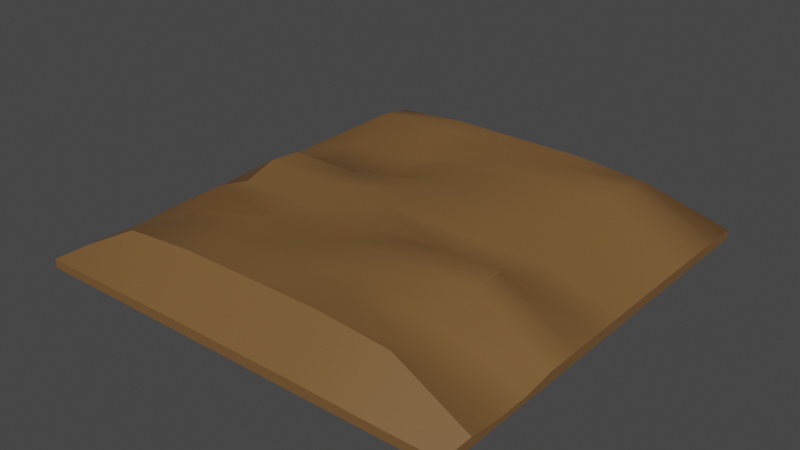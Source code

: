 # Source: Soil.blend  (saved by Blender 4.0.36; exported with 4.5.12 LTS)
import bpy
from mathutils import Matrix  # noqa: F401  (used for matrix-valued properties, if any)

bpy.ops.wm.read_factory_settings(use_empty=True)
scene = bpy.context.scene
scene.name = 'Scene'

# ---- collections
col_collection = bpy.data.collections.new('Collection'); scene.collection.children.link(col_collection)

# ---- images (referenced by path relative to the original .blend; pixels are not part of the script)
import os
ASSET_DIR = os.environ.get("B2B_ASSET_DIR", "")  # directory of the original .blend (textures are referenced by path, not embedded)
HERE = os.path.dirname(os.path.abspath(__file__))  # packed textures are extracted next to this script under _unpacked/

def load_image(name, relpath, width, height, colorspace="sRGB"):
    """Load a texture the original file referenced (path relative to the .blend, or extracted next to this script)."""
    p = next((c for c in (os.path.join(HERE, relpath), os.path.join(ASSET_DIR, relpath)) if relpath and os.path.exists(c)), "")
    if p:
        img = bpy.data.images.load(p, check_existing=True)
        img.name = name
    else:  # same state as the original file: an image datablock whose file is absent (Cycles renders it pink)
        img = bpy.data.images.new(name, width, height)
        img.source = "FILE"
        img.filepath = "//" + (relpath or name)
    img.colorspace_settings.name = colorspace
    return img
img_compostsoil1uv_png = load_image('CompostSoil1UV.png', 'CompostSoil1UV.png', 1024, 1024, 'sRGB')

# ---- materials (node trees are filled in below, after node groups)
mat_material_013 = bpy.data.materials.new('Material.013')
mat_material_013.use_transparent_shadow = False

# ---- node groups
ng_auto_smooth = bpy.data.node_groups.new('Auto Smooth', 'GeometryNodeTree')
_s = ng_auto_smooth.interface.new_socket(name='Geometry', in_out='OUTPUT', socket_type='NodeSocketGeometry')
_s = ng_auto_smooth.interface.new_socket(name='Geometry', in_out='INPUT', socket_type='NodeSocketGeometry')
_s = ng_auto_smooth.interface.new_socket(name='Angle', in_out='INPUT', socket_type='NodeSocketFloat')
_s.subtype = 'ANGLE'
_s.min_value = 0.0
_s.max_value = 3.142
ng_auto_smooth.is_modifier = True
_N = ng_auto_smooth.nodes; _L = ng_auto_smooth.links
n0 = _N.new('NodeGroupOutput'); n0.name = 'Group Output'; n0.location = (480, -100)
n1 = _N.new('NodeGroupInput'); n1.name = 'Group Input'; n1.location = (-420, -300)
n2 = _N.new('NodeGroupInput'); n2.name = 'Group Input.001'; n2.location = (-60, -100)
n3 = _N.new('GeometryNodeSetShadeSmooth'); n3.name = 'Set Shade Smooth'; n3.location = (120, -100)
n3.domain = 'EDGE'
n4 = _N.new('GeometryNodeSetShadeSmooth'); n4.name = 'Set Shade Smooth.001'; n4.location = (300, -100)
n5 = _N.new('GeometryNodeInputMeshEdgeAngle'); n5.name = 'Edge Angle'; n5.location = (-420, -220)
n6 = _N.new('GeometryNodeInputEdgeSmooth'); n6.name = 'Is Edge Smooth'; n6.location = (-60, -160)
n7 = _N.new('GeometryNodeInputShadeSmooth'); n7.name = 'Is Face Smooth'; n7.location = (-240, -340)
n8 = _N.new('FunctionNodeBooleanMath'); n8.name = 'Boolean Math'; n8.location = (-60, -220)
n9 = _N.new('FunctionNodeCompare'); n9.name = 'Compare'; n9.location = (-240, -180)
n9.operation = 'LESS_EQUAL'
_L.new(n5.outputs[0], n9.inputs[0])
_L.new(n4.outputs[0], n0.inputs[0])
_L.new(n1.outputs[1], n9.inputs[1])
_L.new(n9.outputs[0], n8.inputs[0])
_L.new(n7.outputs[0], n8.inputs[1])
_L.new(n2.outputs[0], n3.inputs[0])
_L.new(n6.outputs[0], n3.inputs[1])
_L.new(n3.outputs[0], n4.inputs[0])
_L.new(n8.outputs[0], n3.inputs[2])
n0.is_active_output = True

# ---- material node trees
mat_material_013.use_nodes = True; mat_material_013.node_tree.nodes.clear()
_N = mat_material_013.node_tree.nodes; _L = mat_material_013.node_tree.links
n0 = _N.new('ShaderNodeBsdfPrincipled'); n0.name = 'Principled BSDF'; n0.location = (10, 300)
n0.distribution = 'GGX'
n0.subsurface_method = 'RANDOM_WALK_SKIN'
n0.inputs[0].default_value = (0.1912, 0.09758, 0.0331, 1.0)
n0.inputs[3].default_value = 1.45
n0.inputs[27].default_value = (0.0, 0.0, 0.0, 1.0)
n0.inputs[28].default_value = 1.0
n1 = _N.new('ShaderNodeOutputMaterial'); n1.name = 'Material Output'; n1.location = (300, 300)
n2 = _N.new('ShaderNodeTexImage'); n2.name = 'Image Texture'; n2.location = (-401, 237)
n2.image = img_compostsoil1uv_png
_L.new(n0.outputs[0], n1.inputs[0])
n1.is_active_output = True

# ---- world
world_world = bpy.data.worlds.new('World'); scene.world = world_world
world_world.use_nodes = True; world_world.node_tree.nodes.clear()
_N = world_world.node_tree.nodes; _L = world_world.node_tree.links
n0 = _N.new('ShaderNodeOutputWorld'); n0.name = 'World Output'; n0.location = (300, 300)
n1 = _N.new('ShaderNodeBackground'); n1.name = 'Background'; n1.location = (10, 300)
n1.inputs[0].default_value = (0.05088, 0.05088, 0.05088, 1.0)
_L.new(n1.outputs[0], n0.inputs[0])
n0.is_active_output = True
world_world.color = (0.05088, 0.05088, 0.05088)
world_world.use_sun_shadow = False
world_world.sun_shadow_jitter_overblur = 0.0

# ---- meshes
me_cube_014 = bpy.data.meshes.new('Cube.014')
me_cube_014.from_pydata([(1.002, 1.002, 0.04064), (1.002, 1.002, 3.092e-06), (1.002, -1.002, 0.04064), (1.002, -1.002, 3.092e-06), (-1.002, 1.002, 0.04064), (-1.002, 1.002, 3.092e-06), (-1.002, -1.002, 0.04064), (-1.002, -1.002, 3.092e-06), (-1.002, 0.848, 3.092e-06), (-1.002, 0.6939, 3.092e-06), (-1.002, 0.5397, 3.092e-06), (-1.002, 0.3855, 3.092e-06), (-1.002, 0.2313, 3.092e-06), (-1.002, 0.07709, 3.092e-06), (-1.002, -0.07709, 3.092e-06), (-1.002, -0.2313, 3.092e-06), (-1.002, -0.3855, 3.092e-06), (-1.002, -0.5397, 3.092e-06), (-1.002, -0.6939, 3.092e-06), (-1.002, -0.848, 3.092e-06), (1.002, 0.848, 0.04064), (1.002, 0.6939, 0.046), (1.002, 0.5397, 0.046), (1.002, 0.3855, 0.046), (1.002, 0.2313, 0.046), (1.002, 0.07709, 0.046), (1.002, -0.07709, 0.046), (1.002, -0.2313, 0.046), (1.002, -0.3855, 0.046), (1.002, -0.5397, 0.02485), (1.002, -0.6939, 0.02485), (1.002, -0.848, 0.04064), (-1.002, -0.848, 0.04064), (-1.002, -0.6939, 0.03444), (-1.002, -0.5397, 0.03444), (-1.002, -0.3855, 0.046), (-1.002, -0.2278, 0.03942), (-1.002, -0.08056, 0.04845), (-1.002, 0.07709, 0.046), (-1.002, 0.2313, 0.046), (-1.002, 0.3855, 0.046), (-1.002, 0.5397, 0.046), (-1.002, 0.6939, 0.046), (-1.002, 0.848, 0.04064), (1.002, -0.848, 3.092e-06), (1.002, -0.6939, 3.092e-06), (1.002, -0.5397, 3.092e-06), (1.002, -0.3855, 3.092e-06), (1.002, -0.2313, 3.092e-06), (1.002, -0.07709, 3.092e-06), (1.002, 0.07709, 3.092e-06), (1.002, 0.2313, 3.092e-06), (1.002, 0.3855, 3.092e-06), (1.002, 0.5397, 3.092e-06), (1.002, 0.6939, 3.092e-06), (1.002, 0.848, 3.092e-06), (0.6682, 1.002, 3.092e-06), (0.3341, 1.002, 3.092e-06), (-2.956e-08, 1.002, 3.092e-06), (-0.3341, 1.002, 3.092e-06), (-0.6682, 1.002, 3.092e-06), (0.6682, -1.002, 0.04064), (0.3341, -1.002, 0.046), (-2.956e-08, -1.002, 0.046), (-0.3341, -1.002, 0.046), (-0.6682, -1.002, 0.04064), (-0.6682, -1.002, 3.092e-06), (-0.3341, -1.002, 3.092e-06), (3.017e-08, -1.002, 3.092e-06), (0.3341, -1.002, 3.092e-06), (0.6682, -1.002, 3.092e-06), (-0.6682, 1.002, 0.04064), (-0.3341, 1.002, 0.046), (3.017e-08, 1.002, 0.046), (0.3341, 1.002, 0.046), (0.6682, 1.002, 0.04064), (0.6682, 0.848, 0.01792), (0.3341, 0.848, 0.01792), (-2.956e-08, 0.848, 0.01792), (-0.3341, 0.848, 0.01792), (-0.6682, 0.848, 0.01792), (0.6682, 0.6939, 0.01792), (0.3341, 0.6939, 0.01792), (-2.956e-08, 0.6939, 0.01792), (-0.3341, 0.6939, 0.01792), (-0.6682, 0.6939, 0.01792), (0.6682, 0.5397, 0.01792), (0.3341, 0.5397, 0.01792), (-2.956e-08, 0.5397, 0.01792), (-0.3341, 0.5397, 0.01792), (-0.6682, 0.5397, 0.01792), (0.6682, 0.3855, 0.01792), (0.3341, 0.3855, 0.01792), (-2.956e-08, 0.3855, 0.01792), (-0.3341, 0.3855, 0.01792), (-0.6682, 0.3855, 0.01792), (0.6682, 0.2313, 0.01792), (0.3341, 0.2313, 0.01792), (-2.956e-08, 0.2313, 0.01792), (-0.3341, 0.2313, 0.01792), (-0.6682, 0.2313, 0.01792), (0.6682, 0.07709, 0.01792), (0.3341, 0.07709, 0.01792), (-2.956e-08, 0.07709, 0.01792), (-0.3341, 0.07709, 0.01792), (-0.6682, 0.07709, 0.01792), (0.6682, -0.07709, 0.01792), (0.3341, -0.07709, 0.01792), (-2.956e-08, -0.07709, 0.01792), (-0.3341, -0.07709, 0.01792), (-0.6682, -0.07709, 0.01792), (0.6682, -0.2313, 0.01792), (0.3341, -0.2313, 0.01792), (-2.956e-08, -0.2313, 0.01792), (-0.3341, -0.2313, 0.01792), (-0.6682, -0.2313, 0.01792), (0.6682, -0.3855, 0.01792), (0.3341, -0.3855, 0.01792), (-2.956e-08, -0.3855, 0.01792), (-0.3341, -0.3855, 0.01792), (-0.6682, -0.3855, 0.01792), (0.6682, -0.5397, 0.01792), (0.3341, -0.5397, 0.01792), (-2.956e-08, -0.5397, 0.01792), (-0.3341, -0.5397, 0.01792), (-0.6682, -0.5397, 0.01792), (0.6682, -0.6939, 0.01792), (0.3341, -0.6939, 0.01792), (-2.956e-08, -0.6939, 0.01792), (-0.3341, -0.6939, 0.01792), (-0.6682, -0.6939, 0.01792), (0.6682, -0.848, 0.01792), (0.3341, -0.848, 0.01792), (-2.956e-08, -0.848, 0.01792), (-0.3341, -0.848, 0.01792), (-0.6682, -0.848, 0.01792), (-0.6682, 0.848, 0.2237), (-0.3341, 0.848, 0.2508), (3.017e-08, 0.848, 0.2508), (0.3341, 0.848, 0.2508), (0.6682, 0.848, 0.2237), (-0.6682, 0.6939, 0.2508), (-0.3341, 0.6939, 0.2508), (3.017e-08, 0.6939, 0.2508), (0.3341, 0.6939, 0.2508), (0.6682, 0.6939, 0.2508), (-0.6682, 0.5397, 0.1532), (-0.3341, 0.5397, 0.1532), (3.017e-08, 0.5397, 0.2508), (0.3341, 0.5397, 0.2508), (0.6682, 0.5397, 0.2508), (-0.6682, 0.3855, 0.1532), (-0.3341, 0.3855, 0.1532), (3.017e-08, 0.3855, 0.2508), (0.3341, 0.3855, 0.1952), (0.6682, 0.3855, 0.1952), (-0.6682, 0.2313, 0.1532), (-0.3341, 0.2313, 0.1532), (3.017e-08, 0.2313, 0.2508), (0.3341, 0.2313, 0.1952), (0.6682, 0.2313, 0.1952), (-0.6682, 0.07709, 0.2508), (-0.3341, 0.07709, 0.2508), (3.017e-08, 0.07709, 0.2508), (0.3341, 0.07709, 0.1445), (0.6682, 0.07709, 0.1445), (-0.6682, -0.08056, 0.2632), (-0.3341, -0.07709, 0.2508), (3.017e-08, -0.07709, 0.2508), (0.3341, -0.07709, 0.1445), (0.6682, -0.07709, 0.1445), (-0.6682, -0.2278, 0.2175), (-0.3341, -0.2313, 0.2176), (3.017e-08, -0.2313, 0.2176), (0.3341, -0.2313, 0.2508), (0.6682, -0.2313, 0.2508), (-0.6682, -0.3855, 0.2508), (-0.3341, -0.3855, 0.2176), (3.017e-08, -0.3855, 0.2176), (0.3341, -0.3855, 0.2508), (0.6682, -0.3855, 0.2508), (-0.6682, -0.5397, 0.1923), (-0.3341, -0.5397, 0.2508), (3.017e-08, -0.5397, 0.2508), (0.3341, -0.5397, 0.2508), (0.6682, -0.5397, 0.1437), (-0.6682, -0.6939, 0.1923), (-0.3341, -0.6939, 0.2508), (3.017e-08, -0.6939, 0.2508), (0.3341, -0.6939, 0.2508), (0.6682, -0.6939, 0.1437), (-0.6682, -0.848, 0.2237), (-0.3341, -0.848, 0.2508), (3.017e-08, -0.848, 0.2508), (0.3341, -0.848, 0.2508), (0.6682, -0.848, 0.2237)], [], [(191, 32, 6, 65), (66, 65, 6, 7), (8, 43, 4, 5), (131, 44, 3, 70), (44, 31, 2, 3), (56, 75, 0, 1), (1, 0, 20, 55), (55, 20, 21, 54), (54, 21, 22, 53), (53, 22, 23, 52), (52, 23, 24, 51), (51, 24, 25, 50), (50, 25, 26, 49), (49, 26, 27, 48), (48, 27, 28, 47), (47, 28, 29, 46), (46, 29, 30, 45), (45, 30, 31, 44), (56, 1, 55, 76), (76, 55, 54, 81), (81, 54, 53, 86), (86, 53, 52, 91), (91, 52, 51, 96), (96, 51, 50, 101), (101, 50, 49, 106), (106, 49, 48, 111), (111, 48, 47, 116), (116, 47, 46, 121), (121, 46, 45, 126), (126, 45, 44, 131), (7, 6, 32, 19), (19, 32, 33, 18), (18, 33, 34, 17), (17, 34, 35, 16), (16, 35, 36, 15), (15, 36, 37, 14), (14, 37, 38, 13), (13, 38, 39, 12), (12, 39, 40, 11), (11, 40, 41, 10), (10, 41, 42, 9), (9, 42, 43, 8), (71, 4, 43, 136), (136, 43, 42, 141), (141, 42, 41, 146), (146, 41, 40, 151), (151, 40, 39, 156), (156, 39, 38, 161), (161, 38, 37, 166), (166, 37, 36, 171), (171, 36, 35, 176), (176, 35, 34, 181), (181, 34, 33, 186), (186, 33, 32, 191), (30, 190, 195, 31), (190, 189, 194, 195), (189, 188, 193, 194), (188, 187, 192, 193), (187, 186, 191, 192), (29, 185, 190, 30), (185, 184, 189, 190), (184, 183, 188, 189), (183, 182, 187, 188), (182, 181, 186, 187), (28, 180, 185, 29), (180, 179, 184, 185), (179, 178, 183, 184), (178, 177, 182, 183), (177, 176, 181, 182), (27, 175, 180, 28), (175, 174, 179, 180), (174, 173, 178, 179), (173, 172, 177, 178), (172, 171, 176, 177), (26, 170, 175, 27), (170, 169, 174, 175), (169, 168, 173, 174), (168, 167, 172, 173), (167, 166, 171, 172), (25, 165, 170, 26), (165, 164, 169, 170), (164, 163, 168, 169), (163, 162, 167, 168), (162, 161, 166, 167), (24, 160, 165, 25), (160, 159, 164, 165), (159, 158, 163, 164), (158, 157, 162, 163), (157, 156, 161, 162), (23, 155, 160, 24), (155, 154, 159, 160), (154, 153, 158, 159), (153, 152, 157, 158), (152, 151, 156, 157), (22, 150, 155, 23), (150, 149, 154, 155), (149, 148, 153, 154), (148, 147, 152, 153), (147, 146, 151, 152), (21, 145, 150, 22), (145, 144, 149, 150), (144, 143, 148, 149), (143, 142, 147, 148), (142, 141, 146, 147), (20, 140, 145, 21), (140, 139, 144, 145), (139, 138, 143, 144), (138, 137, 142, 143), (137, 136, 141, 142), (0, 75, 140, 20), (75, 74, 139, 140), (74, 73, 138, 139), (73, 72, 137, 138), (72, 71, 136, 137), (18, 130, 135, 19), (130, 129, 134, 135), (129, 128, 133, 134), (128, 127, 132, 133), (127, 126, 131, 132), (17, 125, 130, 18), (125, 124, 129, 130), (124, 123, 128, 129), (123, 122, 127, 128), (122, 121, 126, 127), (16, 120, 125, 17), (120, 119, 124, 125), (119, 118, 123, 124), (118, 117, 122, 123), (117, 116, 121, 122), (15, 115, 120, 16), (115, 114, 119, 120), (114, 113, 118, 119), (113, 112, 117, 118), (112, 111, 116, 117), (14, 110, 115, 15), (110, 109, 114, 115), (109, 108, 113, 114), (108, 107, 112, 113), (107, 106, 111, 112), (13, 105, 110, 14), (105, 104, 109, 110), (104, 103, 108, 109), (103, 102, 107, 108), (102, 101, 106, 107), (12, 100, 105, 13), (100, 99, 104, 105), (99, 98, 103, 104), (98, 97, 102, 103), (97, 96, 101, 102), (11, 95, 100, 12), (95, 94, 99, 100), (94, 93, 98, 99), (93, 92, 97, 98), (92, 91, 96, 97), (10, 90, 95, 11), (90, 89, 94, 95), (89, 88, 93, 94), (88, 87, 92, 93), (87, 86, 91, 92), (9, 85, 90, 10), (85, 84, 89, 90), (84, 83, 88, 89), (83, 82, 87, 88), (82, 81, 86, 87), (8, 80, 85, 9), (80, 79, 84, 85), (79, 78, 83, 84), (78, 77, 82, 83), (77, 76, 81, 82), (5, 60, 80, 8), (60, 59, 79, 80), (59, 58, 78, 79), (58, 57, 77, 78), (57, 56, 76, 77), (5, 4, 71, 60), (60, 71, 72, 59), (59, 72, 73, 58), (58, 73, 74, 57), (57, 74, 75, 56), (19, 135, 66, 7), (135, 134, 67, 66), (134, 133, 68, 67), (133, 132, 69, 68), (132, 131, 70, 69), (3, 2, 61, 70), (70, 61, 62, 69), (69, 62, 63, 68), (68, 63, 64, 67), (67, 64, 65, 66), (31, 195, 61, 2), (195, 194, 62, 61), (194, 193, 63, 62), (193, 192, 64, 63), (192, 191, 65, 64)])
me_cube_014.polygons.foreach_set('use_smooth', [True] * 194)
_uv = me_cube_014.uv_layers.new(name='UVMap')
_uv.uv.foreach_set('vector', [0.2745, 0.2142, 0.3059, 0.1309, 0.3338, 0.1309, 0.3338, 0.2142, 0.3408, 0.2142, 0.3338, 0.2142, 0.3338, 0.1309, 0.3408, 0.1309, 0.4599, 0.2428, 0.4701, 0.2428, 0.3744, 0.2285, 0.3642, 0.2285, 0.3644, 0.03846, 0.2811, 0.03846, 0.2811, 0.0, 0.3644, 0.0, 0.316, 0.1361, 0.3058, 0.1361, 0.3058, 0.09766, 0.316, 0.09766, 0.2699, 0.2142, 0.3666, 0.1068, 0.3666, 0.02344, 0.2699, 0.1309, 0.3316, 0.3555, 0.3215, 0.3555, 0.3215, 0.317, 0.3316, 0.317, 0.3316, 0.317, 0.3215, 0.317, 0.3201, 0.2785, 0.3316, 0.2785, 0.3316, 0.2785, 0.3201, 0.2785, 0.3201, 0.2401, 0.3316, 0.2401, 0.3316, 0.2401, 0.3201, 0.2401, 0.3201, 0.2016, 0.3316, 0.2016, 0.3316, 0.2016, 0.3201, 0.2016, 0.3201, 0.1632, 0.3316, 0.1632, 0.3316, 0.1632, 0.3201, 0.1632, 0.3045, 0.3669, 0.316, 0.3669, 0.316, 0.3669, 0.3045, 0.3669, 0.3045, 0.3284, 0.316, 0.3284, 0.316, 0.3284, 0.3045, 0.3284, 0.3045, 0.29, 0.316, 0.29, 0.316, 0.29, 0.3045, 0.29, 0.3045, 0.2515, 0.316, 0.2515, 0.316, 0.2515, 0.3045, 0.2515, 0.3098, 0.213, 0.316, 0.213, 0.316, 0.213, 0.3098, 0.213, 0.3098, 0.1746, 0.316, 0.1746, 0.316, 0.1746, 0.3098, 0.1746, 0.3058, 0.1361, 0.316, 0.1361, 0.2843, 0.2051, 0.3045, 0.09766, 0.2967, 0.2194, 0.38, 0.2194, 0.38, 0.2194, 0.2967, 0.2194, 0.2967, 0.1809, 0.38, 0.1809, 0.38, 0.1809, 0.2967, 0.1809, 0.2811, 0.3846, 0.3644, 0.3846, 0.3644, 0.3846, 0.2811, 0.3846, 0.2811, 0.3462, 0.3644, 0.3462, 0.3644, 0.3462, 0.2811, 0.3462, 0.2811, 0.3077, 0.3644, 0.3077, 0.3644, 0.3077, 0.2811, 0.3077, 0.2811, 0.2692, 0.3644, 0.2692, 0.3644, 0.2692, 0.2811, 0.2692, 0.2811, 0.2308, 0.3644, 0.2308, 0.3644, 0.2308, 0.2811, 0.2308, 0.2811, 0.1923, 0.3644, 0.1923, 0.3644, 0.1923, 0.2811, 0.1923, 0.2811, 0.1538, 0.3644, 0.1538, 0.3644, 0.1538, 0.2811, 0.1538, 0.2811, 0.1154, 0.3644, 0.1154, 0.3644, 0.1154, 0.2811, 0.1154, 0.2811, 0.07692, 0.3644, 0.07692, 0.3644, 0.07692, 0.2811, 0.07692, 0.2811, 0.03846, 0.3644, 0.03846, 0.3408, 0.1309, 0.3509, 0.1309, 0.3509, 0.1693, 0.3408, 0.1693, 0.3408, 0.1693, 0.3509, 0.1693, 0.3494, 0.2078, 0.3408, 0.2078, 0.3408, 0.2078, 0.3494, 0.2078, 0.4529, 0.1388, 0.4443, 0.1388, 0.4443, 0.1388, 0.4529, 0.1388, 0.4558, 0.1773, 0.4443, 0.1773, 0.4443, 0.1773, 0.4558, 0.1773, 0.4541, 0.2166, 0.4443, 0.2157, 0.4443, 0.2157, 0.4541, 0.2166, 0.4564, 0.2533, 0.4443, 0.2542, 0.4443, 0.2542, 0.4564, 0.2533, 0.4558, 0.2927, 0.4443, 0.2927, 0.4443, 0.2927, 0.4558, 0.2927, 0.4558, 0.3311, 0.4443, 0.3311, 0.4443, 0.3311, 0.4558, 0.3311, 0.4558, 0.3696, 0.4443, 0.3696, 0.4443, 0.3696, 0.4558, 0.3696, 0.4714, 0.1659, 0.4599, 0.1659, 0.4599, 0.1659, 0.4714, 0.1659, 0.4714, 0.2043, 0.4599, 0.2043, 0.4599, 0.2043, 0.4714, 0.2043, 0.4701, 0.2428, 0.4599, 0.2428, 0.3822, 0.1979, 0.2865, 0.2285, 0.3615, 0.1211, 0.323, 0.1979, 0.323, 0.1979, 0.3615, 0.1211, 0.3322, 0.1211, 0.29, 0.1979, 0.475, 0.2633, 0.4493, 0.35, 0.4215, 0.3531, 0.4306, 0.2682, 0.2833, 0.1868, 0.3045, 0.1108, 0.2761, 0.1093, 0.2548, 0.1853, 0.2548, 0.1853, 0.2761, 0.1093, 0.2476, 0.1077, 0.2264, 0.1837, 0.2264, 0.1837, 0.2476, 0.1077, 0.2192, 0.1062, 0.1816, 0.1813, 0.1816, 0.1813, 0.2192, 0.1062, 0.1897, 0.1046, 0.1505, 0.1796, 0.4215, 0.263, 0.3949, 0.3501, 0.3668, 0.3534, 0.3872, 0.2671, 0.131, 0.1785, 0.1641, 0.1032, 0.1339, 0.1015, 0.09636, 0.1766, 0.0762, 0.2012, 0.06005, 0.2902, 0.566, 0.2732, 0.5743, 0.186, 0.07774, 0.1756, 0.1074, 0.1001, 0.07901, 0.09852, 0.04931, 0.174, 0.04931, 0.174, 0.07901, 0.09852, 0.04954, 0.09691, 0.05273, 0.1683, 0.08445, 0.001697, 0.06, 0.08382, 0.01818, 0.08154, 0.05338, 2.799e-09, 0.06, 0.08382, 0.07463, 0.1621, 0.0462, 0.1606, 0.01818, 0.08154, 0.07463, 0.1621, 0.07008, 0.2454, 0.04165, 0.2438, 0.0462, 0.1606, 0.07008, 0.2454, 0.06554, 0.3286, 0.03711, 0.327, 0.04165, 0.2438, 0.06554, 0.3286, 0.04931, 0.174, 0.05273, 0.1683, 0.03711, 0.327, 0.1129, 0.00325, 0.08842, 0.08537, 0.06, 0.08382, 0.08445, 0.001697, 0.08842, 0.08537, 0.06595, 0.1676, 0.07463, 0.1621, 0.06, 0.08382, 0.06595, 0.1676, 0.0614, 0.2508, 0.07008, 0.2454, 0.07463, 0.1621, 0.0614, 0.2508, 0.05686, 0.334, 0.06554, 0.3286, 0.07008, 0.2454, 0.05686, 0.334, 0.07774, 0.1756, 0.04931, 0.174, 0.06554, 0.3286, 0.5352, 0.2679, 0.5199, 0.1788, 0.565, 0.1893, 0.566, 0.2751, 0.5199, 0.1788, 0.4352, 0.2051, 0.566, 0.104, 0.565, 0.1893, 0.09437, 0.1692, 0.09538, 0.2527, 0.0614, 0.2508, 0.06595, 0.1676, 0.09538, 0.2527, 0.09084, 0.3359, 0.05686, 0.334, 0.0614, 0.2508, 0.5877, 0.09766, 0.0762, 0.2012, 0.5743, 0.186, 0.566, 0.1025, 0.1662, 0.006162, 0.1273, 0.0875, 0.09892, 0.08594, 0.1378, 0.004609, 0.1273, 0.0875, 0.1228, 0.1707, 0.09437, 0.1692, 0.09892, 0.08594, 0.1228, 0.1707, 0.1238, 0.2542, 0.09538, 0.2527, 0.09437, 0.1692, 0.1238, 0.2542, 0.1193, 0.3374, 0.09084, 0.3359, 0.09538, 0.2527, 0.1193, 0.3374, 0.131, 0.1785, 0.09636, 0.1766, 0.09084, 0.3359, 0.1946, 0.007714, 0.1736, 0.09002, 0.1273, 0.0875, 0.1662, 0.006162, 0.1736, 0.09002, 0.169, 0.1732, 0.1228, 0.1707, 0.1273, 0.0875, 0.169, 0.1732, 0.1467, 0.2555, 0.1238, 0.2542, 0.1228, 0.1707, 0.2967, 0.2051, 0.4101, 0.1804, 0.3767, 0.1844, 0.3668, 0.1017, 0.4101, 0.1804, 0.4215, 0.263, 0.3872, 0.2671, 0.3767, 0.1844, 0.223, 0.009267, 0.202, 0.09158, 0.1736, 0.09002, 0.1946, 0.007714, 0.202, 0.09158, 0.1975, 0.1748, 0.169, 0.1732, 0.1736, 0.09002, 0.1975, 0.1748, 0.1751, 0.257, 0.1467, 0.2555, 0.169, 0.1732, 0.1751, 0.257, 0.1706, 0.3402, 0.1421, 0.3387, 0.1467, 0.2555, 0.1706, 0.3402, 0.1816, 0.1813, 0.1505, 0.1796, 0.1421, 0.3387, 0.4921, 0.3499, 0.475, 0.2644, 0.5115, 0.2681, 0.5199, 0.3527, 0.475, 0.2644, 0.4834, 0.1815, 0.5199, 0.1852, 0.5115, 0.2681, 0.4834, 0.1815, 0.3788, 0.2051, 0.4067, 0.2079, 0.5199, 0.1852, 0.2035, 0.2586, 0.2153, 0.3427, 0.1706, 0.3402, 0.1751, 0.257, 0.2153, 0.3427, 0.2264, 0.1837, 0.1816, 0.1813, 0.1706, 0.3402, 0.2799, 0.01237, 0.2504, 0.09422, 0.2219, 0.09266, 0.2515, 0.01082, 0.2504, 0.09422, 0.2458, 0.1774, 0.2174, 0.1759, 0.2219, 0.09266, 0.2458, 0.1774, 0.232, 0.2601, 0.2035, 0.2586, 0.2174, 0.1759, 0.232, 0.2601, 0.2438, 0.3442, 0.2153, 0.3427, 0.2035, 0.2586, 0.2438, 0.3442, 0.2548, 0.1853, 0.2264, 0.1837, 0.2153, 0.3427, 0.3391, 0.3501, 0.316, 0.2627, 0.3531, 0.2679, 0.3668, 0.354, 0.316, 0.2627, 0.3276, 0.1802, 0.3647, 0.1854, 0.3531, 0.2679, 0.3276, 0.1802, 0.3391, 0.09766, 0.3668, 0.1015, 0.3647, 0.1854, 0.2604, 0.2617, 0.2722, 0.3458, 0.2438, 0.3442, 0.232, 0.2601, 0.2722, 0.3458, 0.2833, 0.1868, 0.2548, 0.1853, 0.2438, 0.3442, 0.3087, 0.02344, 0.2744, 0.1068, 0.2459, 0.1068, 0.2803, 0.02344, 0.2744, 0.1068, 0.2744, 0.1901, 0.2459, 0.1901, 0.2459, 0.1068, 0.2744, 0.1901, 0.2744, 0.2734, 0.2459, 0.2734, 0.2459, 0.1901, 0.3533, 0.2051, 0.4659, 0.1805, 0.4215, 0.1854, 0.3255, 0.2081, 0.4659, 0.1805, 0.475, 0.2633, 0.4306, 0.2682, 0.4215, 0.1854, 0.3381, 0.02344, 0.3074, 0.1068, 0.2744, 0.1068, 0.3087, 0.02344, 0.3074, 0.1068, 0.3028, 0.1901, 0.2744, 0.1901, 0.2744, 0.1068, 0.3028, 0.1901, 0.3028, 0.2734, 0.2744, 0.2734, 0.2744, 0.1901, 0.3028, 0.2734, 0.3028, 0.3568, 0.2744, 0.3568, 0.2744, 0.2734, 0.3028, 0.3568, 0.323, 0.1979, 0.29, 0.1979, 0.2744, 0.3568, 0.3666, 0.02344, 0.3666, 0.1068, 0.3074, 0.1068, 0.3381, 0.02344, 0.3666, 0.1068, 0.3657, 0.1901, 0.3028, 0.1901, 0.3074, 0.1068, 0.3657, 0.1901, 0.3657, 0.2734, 0.3028, 0.2734, 0.3028, 0.1901, 0.3657, 0.2734, 0.3657, 0.3568, 0.3028, 0.3568, 0.3028, 0.2734, 0.3657, 0.3568, 0.3822, 0.1979, 0.323, 0.1979, 0.3028, 0.3568, 0.2459, 0.1004, 0.1626, 0.1004, 0.1626, 0.0619, 0.2459, 0.0619, 0.1626, 0.1004, 0.07924, 0.1004, 0.07924, 0.0619, 0.1626, 0.0619, 0.07924, 0.1004, 0.4275, 0.1843, 0.4275, 0.1459, 0.07924, 0.0619, 0.4275, 0.1843, 0.3442, 0.1843, 0.3442, 0.1459, 0.4275, 0.1459, 0.3442, 0.1843, 0.3644, 0.07692, 0.3644, 0.03846, 0.3442, 0.1459, 0.2459, 0.1388, 0.1626, 0.1388, 0.1626, 0.1004, 0.2459, 0.1004, 0.1626, 0.1388, 0.07924, 0.1388, 0.07924, 0.1004, 0.1626, 0.1004, 0.07924, 0.1388, 0.4275, 0.2228, 0.4275, 0.1843, 0.07924, 0.1004, 0.4275, 0.2228, 0.3442, 0.2228, 0.3442, 0.1843, 0.4275, 0.1843, 0.3442, 0.2228, 0.3644, 0.1154, 0.3644, 0.07692, 0.3442, 0.1843, 0.2459, 0.1773, 0.1626, 0.1773, 0.1626, 0.1388, 0.2459, 0.1388, 0.1626, 0.1773, 0.07924, 0.1773, 0.07924, 0.1388, 0.1626, 0.1388, 0.07924, 0.1773, 0.5311, 0.1538, 0.4275, 0.2228, 0.07924, 0.1388, 0.5311, 0.1538, 0.4477, 0.1538, 0.3442, 0.2228, 0.4275, 0.2228, 0.4477, 0.1538, 0.3644, 0.1538, 0.3644, 0.1154, 0.3442, 0.2228, 0.2459, 0.2157, 0.1626, 0.2157, 0.1626, 0.1773, 0.2459, 0.1773, 0.1626, 0.2157, 0.07924, 0.2157, 0.07924, 0.1773, 0.1626, 0.1773, 0.07924, 0.2157, 0.5311, 0.1923, 0.5311, 0.1538, 0.07924, 0.1773, 0.5311, 0.1923, 0.4477, 0.1923, 0.4477, 0.1538, 0.5311, 0.1538, 0.4477, 0.1923, 0.3644, 0.1923, 0.3644, 0.1538, 0.4477, 0.1538, 0.2459, 0.2542, 0.1626, 0.2542, 0.1626, 0.2157, 0.2459, 0.2157, 0.1626, 0.2542, 0.07924, 0.2542, 0.07924, 0.2157, 0.1626, 0.2157, 0.07924, 0.2542, 0.5311, 0.2308, 0.5311, 0.1923, 0.07924, 0.2157, 0.5311, 0.2308, 0.4477, 0.2308, 0.4477, 0.1923, 0.5311, 0.1923, 0.4477, 0.2308, 0.3644, 0.2308, 0.3644, 0.1923, 0.4477, 0.1923, 0.2459, 0.2927, 0.1626, 0.2927, 0.1626, 0.2542, 0.2459, 0.2542, 0.1626, 0.2927, 0.07924, 0.2927, 0.07924, 0.2542, 0.1626, 0.2542, 0.07924, 0.2927, 0.5311, 0.2692, 0.5311, 0.2308, 0.07924, 0.2542, 0.5311, 0.2692, 0.4477, 0.2692, 0.4477, 0.2308, 0.5311, 0.2308, 0.4477, 0.2692, 0.3644, 0.2692, 0.3644, 0.2308, 0.4477, 0.2308, 0.2459, 0.3311, 0.1626, 0.3311, 0.1626, 0.2927, 0.2459, 0.2927, 0.1626, 0.3311, 0.07924, 0.3311, 0.07924, 0.2927, 0.1626, 0.2927, 0.07924, 0.3311, 0.5311, 0.3077, 0.5311, 0.2692, 0.07924, 0.2927, 0.5311, 0.3077, 0.4477, 0.3077, 0.4477, 0.2692, 0.5311, 0.2692, 0.4477, 0.3077, 0.3644, 0.3077, 0.3644, 0.2692, 0.4477, 0.2692, 0.2459, 0.3696, 0.1626, 0.3696, 0.1626, 0.3311, 0.2459, 0.3311, 0.1626, 0.3696, 0.07924, 0.3696, 0.07924, 0.3311, 0.1626, 0.3311, 0.07924, 0.3696, 0.5311, 0.3462, 0.5311, 0.3077, 0.07924, 0.3311, 0.5311, 0.3462, 0.4477, 0.3462, 0.4477, 0.3077, 0.5311, 0.3077, 0.4477, 0.3462, 0.3644, 0.3462, 0.3644, 0.3077, 0.4477, 0.3077, 0.2615, 0.1659, 0.1782, 0.1659, 0.1626, 0.3696, 0.2459, 0.3696, 0.1782, 0.1659, 0.09486, 0.1659, 0.07924, 0.3696, 0.1626, 0.3696, 0.09486, 0.1659, 0.5311, 0.3846, 0.5311, 0.3462, 0.07924, 0.3696, 0.5311, 0.3846, 0.4477, 0.3846, 0.4477, 0.3462, 0.5311, 0.3462, 0.4477, 0.3846, 0.3644, 0.3846, 0.3644, 0.3462, 0.4477, 0.3462, 0.2615, 0.2043, 0.1782, 0.2043, 0.1782, 0.1659, 0.2615, 0.1659, 0.1782, 0.2043, 0.09486, 0.2043, 0.09486, 0.1659, 0.1782, 0.1659, 0.09486, 0.2043, 0.5467, 0.1809, 0.5311, 0.3846, 0.09486, 0.1659, 0.5467, 0.1809, 0.4634, 0.1809, 0.4477, 0.3846, 0.5311, 0.3846, 0.4634, 0.1809, 0.38, 0.1809, 0.3644, 0.3846, 0.4477, 0.3846, 0.2615, 0.2428, 0.1782, 0.2428, 0.1782, 0.2043, 0.2615, 0.2043, 0.1782, 0.2428, 0.09486, 0.2428, 0.09486, 0.2043, 0.1782, 0.2043, 0.09486, 0.2428, 0.5467, 0.2194, 0.5467, 0.1809, 0.09486, 0.2043, 0.5467, 0.2194, 0.4634, 0.2194, 0.4634, 0.1809, 0.5467, 0.1809, 0.4634, 0.2194, 0.38, 0.2194, 0.38, 0.1809, 0.4634, 0.1809, 0.2693, 0.1211, 0.186, 0.1211, 0.1782, 0.2428, 0.2615, 0.2428, 0.186, 0.1211, 0.1027, 0.1211, 0.09486, 0.2428, 0.1782, 0.2428, 0.1027, 0.1211, 0.5545, 0.09766, 0.5467, 0.2194, 0.09486, 0.2428, 0.5545, 0.09766, 0.3676, 0.2051, 0.4634, 0.2194, 0.5467, 0.2194, 0.3676, 0.2051, 0.2843, 0.2051, 0.38, 0.2194, 0.4634, 0.2194, 0.2933, 0.2285, 0.2865, 0.2285, 0.3822, 0.1979, 0.389, 0.1979, 0.389, 0.1979, 0.3822, 0.1979, 0.3657, 0.3568, 0.3734, 0.3568, 0.3734, 0.3568, 0.3657, 0.3568, 0.3657, 0.2734, 0.3734, 0.2734, 0.3734, 0.2734, 0.3657, 0.2734, 0.3657, 0.1901, 0.3734, 0.1901, 0.3734, 0.1901, 0.3657, 0.1901, 0.3666, 0.1068, 0.2699, 0.2142, 0.2459, 0.0619, 0.1626, 0.0619, 0.1626, 0.02344, 0.2459, 0.02344, 0.1626, 0.0619, 0.07924, 0.0619, 0.07924, 0.02344, 0.1626, 0.02344, 0.07924, 0.0619, 0.4275, 0.1459, 0.4275, 0.1074, 0.07924, 0.02344, 0.4275, 0.1459, 0.3442, 0.1459, 0.3442, 0.1074, 0.4275, 0.1074, 0.3442, 0.1459, 0.3644, 0.03846, 0.3644, 0.0, 0.3442, 0.1074, 0.3642, 0.2285, 0.3573, 0.2285, 0.453, 0.1979, 0.4599, 0.1979, 0.4599, 0.1979, 0.453, 0.1979, 0.4364, 0.3568, 0.4443, 0.3568, 0.4443, 0.3568, 0.4364, 0.3568, 0.4364, 0.2734, 0.4443, 0.2734, 0.4443, 0.2734, 0.4364, 0.2734, 0.4364, 0.1901, 0.4443, 0.1901, 0.4443, 0.1901, 0.4364, 0.1901, 0.3338, 0.2142, 0.3408, 0.2142, 0.3293, 0.2285, 0.3937, 0.1979, 0.453, 0.1979, 0.3573, 0.2285, 0.3937, 0.1979, 0.3734, 0.3568, 0.4364, 0.3568, 0.453, 0.1979, 0.3734, 0.3568, 0.3734, 0.2734, 0.4364, 0.2734, 0.4364, 0.3568, 0.3734, 0.2734, 0.3734, 0.1901, 0.4364, 0.1901, 0.4364, 0.2734, 0.3734, 0.1901, 0.2745, 0.2142, 0.3338, 0.2142, 0.4364, 0.1901])
me_cube_014.materials.append(mat_material_013)
me_cube_014.use_mirror_vertex_groups = False
me_cube_014.update()

# ---- objects
ob_cube_013 = bpy.data.objects.new('Cube.013', me_cube_014)

# ---- transforms, parenting, visibility, modifiers, constraints
ob_cube_013.location = (0.0, 0.0, 0.0)
ob_cube_013.lock_rotations_4d = False
ob_cube_013.empty_display_type = 'ARROWS'
ob_cube_013.lineart.crease_threshold = 0.0
_m = ob_cube_013.modifiers.new('Auto Smooth', 'NODES')
_m.node_group = ng_auto_smooth
_gi = [s.identifier for s in ng_auto_smooth.interface.items_tree if s.item_type == 'SOCKET' and s.in_out == 'INPUT']
_m[_gi[1]] = 0.5236  # Angle

# ---- collection membership
col_collection.objects.link(ob_cube_013)

# ---- scene / render settings (as saved in the file)
scene.frame_start = 1; scene.frame_end = 250; scene.frame_set(28)
scene.render.engine = 'BLENDER_EEVEE_NEXT'
scene.cycles.sampling_pattern = 'TABULATED_SOBOL'
scene.cycles.use_light_tree = False
scene.view_settings.view_transform = 'Filmic'
bpy.context.view_layer.update()

# ---- added for rendering (the .blend has no active camera and no usable light): camera, sun
cam_auto = bpy.data.cameras.new('AutoCamera')
cam_auto.lens = 50.0
cam_auto.sensor_width = 36.0
cam_auto.clip_end = 1000.0
ob_auto_camera = bpy.data.objects.new('AutoCamera', cam_auto)
scene.collection.objects.link(ob_auto_camera)
ob_auto_camera.location = (2.63404, -3.16085, 2.23883)
ob_auto_camera.rotation_euler = (1.09748, -7.21219e-08, 0.694738)
scene.camera = ob_auto_camera
light_auto_sun = bpy.data.lights.new('AutoSun', 'SUN')
light_auto_sun.energy = 3.0
light_auto_sun.angle = 0.0523599
ob_auto_sun = bpy.data.objects.new('AutoSun', light_auto_sun)
scene.collection.objects.link(ob_auto_sun)
ob_auto_sun.rotation_euler = (0.872665, 0.174533, 0.523599)
bpy.context.view_layer.update()
